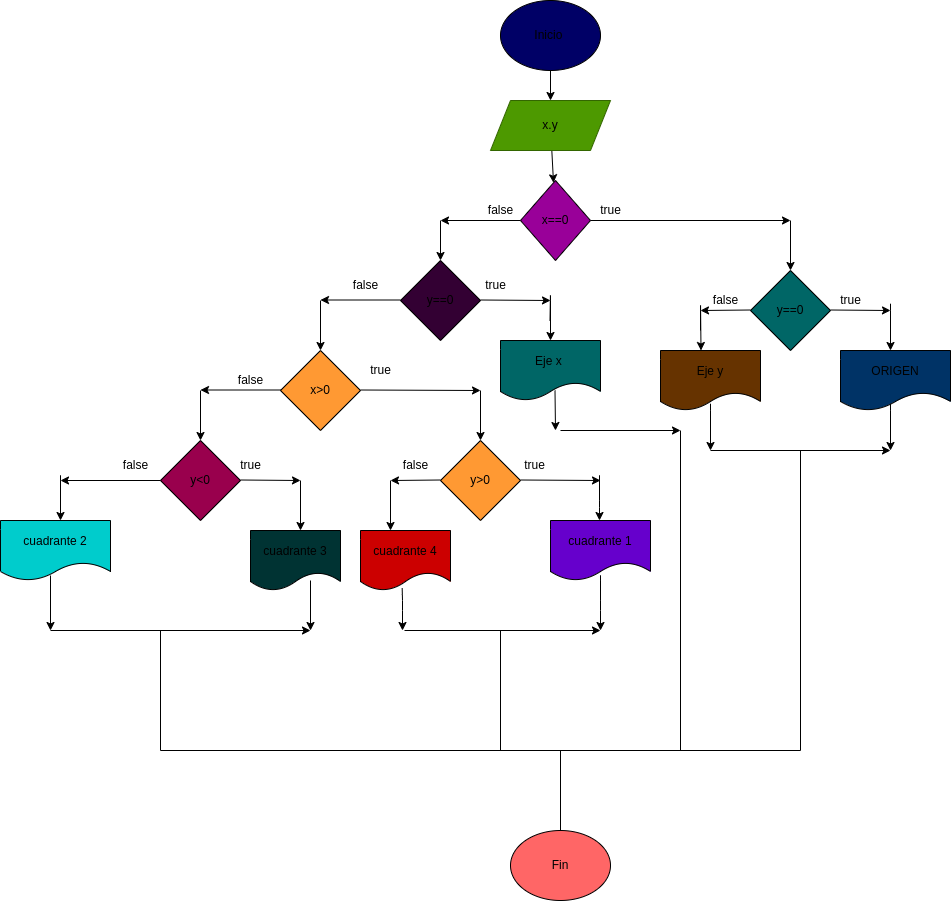

The diagram above was exported from draw.io. Its source (the exported page's mxGraphModel, read from the mxfile embedded in the PNG):
<mxGraphModel dx="1501" dy="328" grid="1" gridSize="10" guides="1" tooltips="1" connect="1" arrows="1" fold="1" page="1" pageScale="1" pageWidth="827" pageHeight="1169" math="0" shadow="0">
  <root>
    <mxCell id="0" />
    <mxCell id="1" parent="0" />
    <mxCell id="4" value="" style="edgeStyle=none;html=1;" parent="1" source="2" target="3" edge="1">
      <mxGeometry relative="1" as="geometry" />
    </mxCell>
    <mxCell id="2" value="Inicio&amp;nbsp;" style="ellipse;whiteSpace=wrap;html=1;fillColor=#000066;" parent="1" vertex="1">
      <mxGeometry x="380" y="10" width="100" height="70" as="geometry" />
    </mxCell>
    <mxCell id="6" value="" style="edgeStyle=none;html=1;" parent="1" source="3" target="5" edge="1">
      <mxGeometry relative="1" as="geometry" />
    </mxCell>
    <mxCell id="3" value="x.y" style="shape=parallelogram;perimeter=parallelogramPerimeter;whiteSpace=wrap;html=1;fixedSize=1;strokeColor=#336600;fillColor=#4D9900;" parent="1" vertex="1">
      <mxGeometry x="370" y="110" width="120" height="50" as="geometry" />
    </mxCell>
    <mxCell id="8" value="" style="edgeStyle=none;html=1;" parent="1" source="5" edge="1">
      <mxGeometry relative="1" as="geometry">
        <mxPoint x="670" y="230" as="targetPoint" />
      </mxGeometry>
    </mxCell>
    <mxCell id="10" value="" style="edgeStyle=none;html=1;" parent="1" source="5" edge="1">
      <mxGeometry relative="1" as="geometry">
        <mxPoint x="320" y="230" as="targetPoint" />
      </mxGeometry>
    </mxCell>
    <mxCell id="5" value="x==0" style="rhombus;whiteSpace=wrap;html=1;fillColor=#990099;" parent="1" vertex="1">
      <mxGeometry x="400" y="190" width="70" height="80" as="geometry" />
    </mxCell>
    <mxCell id="11" value="" style="edgeStyle=none;html=1;" parent="1" edge="1">
      <mxGeometry relative="1" as="geometry">
        <mxPoint x="320" y="230" as="sourcePoint" />
        <mxPoint x="320" y="270" as="targetPoint" />
      </mxGeometry>
    </mxCell>
    <mxCell id="15" style="edgeStyle=none;html=1;" parent="1" edge="1">
      <mxGeometry relative="1" as="geometry">
        <mxPoint x="290" y="320" as="targetPoint" />
        <mxPoint x="297" y="318" as="sourcePoint" />
      </mxGeometry>
    </mxCell>
    <mxCell id="16" value="y==0" style="rhombus;whiteSpace=wrap;html=1;fillColor=#330033;" parent="1" vertex="1">
      <mxGeometry x="280" y="270" width="80" height="80" as="geometry" />
    </mxCell>
    <mxCell id="19" value="" style="edgeStyle=none;html=1;" parent="1" edge="1">
      <mxGeometry relative="1" as="geometry">
        <mxPoint x="280" y="309.5" as="sourcePoint" />
        <mxPoint x="200" y="309.5" as="targetPoint" />
      </mxGeometry>
    </mxCell>
    <mxCell id="20" value="" style="edgeStyle=none;html=1;" parent="1" edge="1">
      <mxGeometry relative="1" as="geometry">
        <mxPoint x="200" y="310" as="sourcePoint" />
        <mxPoint x="200" y="360" as="targetPoint" />
      </mxGeometry>
    </mxCell>
    <mxCell id="21" value="x&amp;gt;0" style="rhombus;whiteSpace=wrap;html=1;fillColor=#FF9933;" parent="1" vertex="1">
      <mxGeometry x="160" y="360" width="80" height="80" as="geometry" />
    </mxCell>
    <mxCell id="22" value="" style="edgeStyle=none;html=1;" parent="1" edge="1">
      <mxGeometry relative="1" as="geometry">
        <mxPoint x="360" y="309.5" as="sourcePoint" />
        <mxPoint x="430" y="310" as="targetPoint" />
      </mxGeometry>
    </mxCell>
    <mxCell id="23" value="" style="edgeStyle=none;html=1;" parent="1" edge="1">
      <mxGeometry relative="1" as="geometry">
        <mxPoint x="429.5" y="330" as="sourcePoint" />
        <mxPoint x="430" y="350" as="targetPoint" />
        <Array as="points">
          <mxPoint x="430" y="300" />
        </Array>
      </mxGeometry>
    </mxCell>
    <mxCell id="24" value="Eje x&amp;nbsp;" style="shape=document;whiteSpace=wrap;html=1;boundedLbl=1;fillColor=#006666;" parent="1" vertex="1">
      <mxGeometry x="380" y="350" width="100" height="60" as="geometry" />
    </mxCell>
    <mxCell id="25" value="" style="edgeStyle=none;html=1;" parent="1" edge="1">
      <mxGeometry relative="1" as="geometry">
        <mxPoint x="160" y="399.5" as="sourcePoint" />
        <mxPoint x="80" y="399.5" as="targetPoint" />
      </mxGeometry>
    </mxCell>
    <mxCell id="26" value="" style="edgeStyle=none;html=1;" parent="1" edge="1">
      <mxGeometry relative="1" as="geometry">
        <mxPoint x="80" y="400" as="sourcePoint" />
        <mxPoint x="80" y="450" as="targetPoint" />
      </mxGeometry>
    </mxCell>
    <mxCell id="27" value="y&amp;lt;0" style="rhombus;whiteSpace=wrap;html=1;fillColor=#99004D;" parent="1" vertex="1">
      <mxGeometry x="40" y="450" width="80" height="80" as="geometry" />
    </mxCell>
    <mxCell id="28" value="" style="edgeStyle=none;html=1;exitX=0;exitY=0.5;exitDx=0;exitDy=0;" parent="1" source="27" edge="1">
      <mxGeometry relative="1" as="geometry">
        <mxPoint x="20" y="490" as="sourcePoint" />
        <mxPoint x="-60" y="490" as="targetPoint" />
      </mxGeometry>
    </mxCell>
    <mxCell id="29" value="" style="edgeStyle=none;html=1;" parent="1" edge="1">
      <mxGeometry relative="1" as="geometry">
        <mxPoint x="-60" y="520" as="sourcePoint" />
        <mxPoint x="-60" y="530" as="targetPoint" />
        <Array as="points">
          <mxPoint x="-60" y="480" />
        </Array>
      </mxGeometry>
    </mxCell>
    <mxCell id="31" value="" style="edgeStyle=none;html=1;" parent="1" edge="1">
      <mxGeometry relative="1" as="geometry">
        <mxPoint x="240" y="399.5" as="sourcePoint" />
        <mxPoint x="360" y="400" as="targetPoint" />
      </mxGeometry>
    </mxCell>
    <mxCell id="34" value="cuadrante 2" style="shape=document;whiteSpace=wrap;html=1;boundedLbl=1;fillColor=#00CCCC;" parent="1" vertex="1">
      <mxGeometry x="-120" y="530" width="110" height="60" as="geometry" />
    </mxCell>
    <mxCell id="35" value="" style="edgeStyle=none;html=1;" parent="1" edge="1">
      <mxGeometry relative="1" as="geometry">
        <mxPoint x="120" y="489.5" as="sourcePoint" />
        <mxPoint x="180" y="490" as="targetPoint" />
      </mxGeometry>
    </mxCell>
    <mxCell id="36" value="" style="edgeStyle=none;html=1;" parent="1" edge="1">
      <mxGeometry relative="1" as="geometry">
        <mxPoint x="180" y="490" as="sourcePoint" />
        <mxPoint x="180" y="540" as="targetPoint" />
      </mxGeometry>
    </mxCell>
    <mxCell id="37" value="cuadrante 3" style="shape=document;whiteSpace=wrap;html=1;boundedLbl=1;fillColor=#003333;" parent="1" vertex="1">
      <mxGeometry x="130" y="540" width="90" height="60" as="geometry" />
    </mxCell>
    <mxCell id="38" value="" style="edgeStyle=none;html=1;" parent="1" edge="1">
      <mxGeometry relative="1" as="geometry">
        <mxPoint x="-70" y="585" as="sourcePoint" />
        <mxPoint x="-70" y="640" as="targetPoint" />
      </mxGeometry>
    </mxCell>
    <mxCell id="39" value="" style="edgeStyle=none;html=1;" parent="1" edge="1">
      <mxGeometry relative="1" as="geometry">
        <mxPoint x="190" y="590" as="sourcePoint" />
        <mxPoint x="190" y="640" as="targetPoint" />
      </mxGeometry>
    </mxCell>
    <mxCell id="40" value="" style="edgeStyle=none;html=1;" parent="1" edge="1">
      <mxGeometry relative="1" as="geometry">
        <mxPoint x="-70" y="640" as="sourcePoint" />
        <mxPoint x="190" y="640" as="targetPoint" />
      </mxGeometry>
    </mxCell>
    <mxCell id="44" value="" style="edgeStyle=none;html=1;" parent="1" edge="1">
      <mxGeometry relative="1" as="geometry">
        <mxPoint x="360" y="400" as="sourcePoint" />
        <mxPoint x="360" y="450" as="targetPoint" />
      </mxGeometry>
    </mxCell>
    <mxCell id="45" value="y&amp;gt;0" style="rhombus;whiteSpace=wrap;html=1;fillColor=#FF9933;" parent="1" vertex="1">
      <mxGeometry x="320" y="450" width="80" height="80" as="geometry" />
    </mxCell>
    <mxCell id="46" value="" style="edgeStyle=none;html=1;" parent="1" edge="1">
      <mxGeometry relative="1" as="geometry">
        <mxPoint x="320" y="489.5" as="sourcePoint" />
        <mxPoint x="270" y="490" as="targetPoint" />
      </mxGeometry>
    </mxCell>
    <mxCell id="47" value="" style="edgeStyle=none;html=1;" parent="1" edge="1">
      <mxGeometry relative="1" as="geometry">
        <mxPoint x="270" y="490" as="sourcePoint" />
        <mxPoint x="270" y="540" as="targetPoint" />
      </mxGeometry>
    </mxCell>
    <mxCell id="48" value="cuadrante 4" style="shape=document;whiteSpace=wrap;html=1;boundedLbl=1;fillColor=#CC0000;" parent="1" vertex="1">
      <mxGeometry x="240" y="540" width="90" height="60" as="geometry" />
    </mxCell>
    <mxCell id="49" value="" style="edgeStyle=none;html=1;" parent="1" edge="1">
      <mxGeometry relative="1" as="geometry">
        <mxPoint x="400" y="489.5" as="sourcePoint" />
        <mxPoint x="480" y="490" as="targetPoint" />
      </mxGeometry>
    </mxCell>
    <mxCell id="50" value="" style="edgeStyle=none;html=1;" parent="1" edge="1">
      <mxGeometry relative="1" as="geometry">
        <mxPoint x="479" y="510" as="sourcePoint" />
        <mxPoint x="479" y="530" as="targetPoint" />
        <Array as="points">
          <mxPoint x="479" y="480" />
          <mxPoint x="479" y="510" />
        </Array>
      </mxGeometry>
    </mxCell>
    <mxCell id="51" value="cuadrante 1" style="shape=document;whiteSpace=wrap;html=1;boundedLbl=1;fillColor=#6600CC;" parent="1" vertex="1">
      <mxGeometry x="430" y="530" width="100" height="60" as="geometry" />
    </mxCell>
    <mxCell id="52" value="" style="edgeStyle=none;html=1;exitX=0.463;exitY=0.961;exitDx=0;exitDy=0;exitPerimeter=0;" parent="1" source="48" edge="1">
      <mxGeometry relative="1" as="geometry">
        <mxPoint x="290" y="630" as="sourcePoint" />
        <mxPoint x="282" y="640" as="targetPoint" />
        <Array as="points">
          <mxPoint x="282" y="610" />
        </Array>
      </mxGeometry>
    </mxCell>
    <mxCell id="54" value="" style="edgeStyle=none;html=1;" parent="1" edge="1">
      <mxGeometry relative="1" as="geometry">
        <mxPoint x="480" y="610" as="sourcePoint" />
        <mxPoint x="480" y="640" as="targetPoint" />
        <Array as="points">
          <mxPoint x="480" y="580" />
          <mxPoint x="480" y="610" />
        </Array>
      </mxGeometry>
    </mxCell>
    <mxCell id="55" value="" style="edgeStyle=none;html=1;" parent="1" edge="1">
      <mxGeometry relative="1" as="geometry">
        <mxPoint x="284" y="640" as="sourcePoint" />
        <mxPoint x="480" y="640" as="targetPoint" />
      </mxGeometry>
    </mxCell>
    <mxCell id="56" value="" style="edgeStyle=none;html=1;" parent="1" edge="1">
      <mxGeometry relative="1" as="geometry">
        <mxPoint x="434.5" y="400" as="sourcePoint" />
        <mxPoint x="435" y="440" as="targetPoint" />
      </mxGeometry>
    </mxCell>
    <mxCell id="58" value="" style="edgeStyle=none;html=1;" parent="1" edge="1">
      <mxGeometry relative="1" as="geometry">
        <mxPoint x="440" y="440" as="sourcePoint" />
        <mxPoint x="560" y="440" as="targetPoint" />
      </mxGeometry>
    </mxCell>
    <mxCell id="60" value="" style="edgeStyle=none;html=1;" parent="1" edge="1">
      <mxGeometry relative="1" as="geometry">
        <mxPoint x="670" y="230" as="sourcePoint" />
        <mxPoint x="670" y="280" as="targetPoint" />
      </mxGeometry>
    </mxCell>
    <mxCell id="61" value="y==0" style="rhombus;whiteSpace=wrap;html=1;fillColor=#006666;" parent="1" vertex="1">
      <mxGeometry x="630" y="280" width="80" height="80" as="geometry" />
    </mxCell>
    <mxCell id="62" value="" style="edgeStyle=none;html=1;" parent="1" edge="1">
      <mxGeometry relative="1" as="geometry">
        <mxPoint x="630" y="319.5" as="sourcePoint" />
        <mxPoint x="580" y="320" as="targetPoint" />
        <Array as="points">
          <mxPoint x="630" y="319.5" />
        </Array>
      </mxGeometry>
    </mxCell>
    <mxCell id="63" value="" style="edgeStyle=none;html=1;" parent="1" edge="1">
      <mxGeometry relative="1" as="geometry">
        <mxPoint x="580" y="340" as="sourcePoint" />
        <mxPoint x="580.5" y="360" as="targetPoint" />
        <Array as="points">
          <mxPoint x="580" y="310" />
        </Array>
      </mxGeometry>
    </mxCell>
    <mxCell id="64" value="" style="edgeStyle=none;html=1;" parent="1" edge="1">
      <mxGeometry relative="1" as="geometry">
        <mxPoint x="710" y="319.5" as="sourcePoint" />
        <mxPoint x="770" y="320" as="targetPoint" />
      </mxGeometry>
    </mxCell>
    <mxCell id="67" value="" style="edgeStyle=none;html=1;" parent="1" edge="1">
      <mxGeometry relative="1" as="geometry">
        <mxPoint x="770" y="320" as="sourcePoint" />
        <mxPoint x="770" y="360" as="targetPoint" />
        <Array as="points">
          <mxPoint x="770" y="310" />
        </Array>
      </mxGeometry>
    </mxCell>
    <mxCell id="68" value="Eje y" style="shape=document;whiteSpace=wrap;html=1;boundedLbl=1;fillColor=#663300;" parent="1" vertex="1">
      <mxGeometry x="540" y="360" width="100" height="60" as="geometry" />
    </mxCell>
    <mxCell id="69" value="ORIGEN" style="shape=document;whiteSpace=wrap;html=1;boundedLbl=1;fillColor=#003366;" parent="1" vertex="1">
      <mxGeometry x="720" y="360" width="110" height="60" as="geometry" />
    </mxCell>
    <mxCell id="70" value="" style="edgeStyle=none;html=1;" parent="1" edge="1">
      <mxGeometry relative="1" as="geometry">
        <mxPoint x="590" y="420" as="sourcePoint" />
        <mxPoint x="590" y="460" as="targetPoint" />
        <Array as="points">
          <mxPoint x="590" y="410" />
        </Array>
      </mxGeometry>
    </mxCell>
    <mxCell id="73" value="" style="edgeStyle=none;html=1;" parent="1" edge="1">
      <mxGeometry relative="1" as="geometry">
        <mxPoint x="770" y="420" as="sourcePoint" />
        <mxPoint x="770" y="460" as="targetPoint" />
        <Array as="points">
          <mxPoint x="770" y="410" />
        </Array>
      </mxGeometry>
    </mxCell>
    <mxCell id="74" value="" style="edgeStyle=none;html=1;" parent="1" edge="1">
      <mxGeometry relative="1" as="geometry">
        <mxPoint x="590" y="460" as="sourcePoint" />
        <mxPoint x="770" y="460" as="targetPoint" />
      </mxGeometry>
    </mxCell>
    <mxCell id="76" value="" style="endArrow=none;html=1;" parent="1" edge="1">
      <mxGeometry width="50" height="50" relative="1" as="geometry">
        <mxPoint x="40" y="760" as="sourcePoint" />
        <mxPoint x="40" y="640" as="targetPoint" />
      </mxGeometry>
    </mxCell>
    <mxCell id="77" value="" style="endArrow=none;html=1;" parent="1" edge="1">
      <mxGeometry width="50" height="50" relative="1" as="geometry">
        <mxPoint x="680" y="760" as="sourcePoint" />
        <mxPoint x="680" y="460" as="targetPoint" />
      </mxGeometry>
    </mxCell>
    <mxCell id="78" value="" style="endArrow=none;html=1;" parent="1" edge="1">
      <mxGeometry width="50" height="50" relative="1" as="geometry">
        <mxPoint x="380" y="760" as="sourcePoint" />
        <mxPoint x="380" y="640" as="targetPoint" />
      </mxGeometry>
    </mxCell>
    <mxCell id="79" value="" style="endArrow=none;html=1;" parent="1" edge="1">
      <mxGeometry width="50" height="50" relative="1" as="geometry">
        <mxPoint x="40" y="760" as="sourcePoint" />
        <mxPoint x="680" y="760" as="targetPoint" />
      </mxGeometry>
    </mxCell>
    <mxCell id="80" value="" style="endArrow=none;html=1;" parent="1" edge="1">
      <mxGeometry width="50" height="50" relative="1" as="geometry">
        <mxPoint x="560" y="760" as="sourcePoint" />
        <mxPoint x="560" y="440" as="targetPoint" />
      </mxGeometry>
    </mxCell>
    <mxCell id="81" value="" style="endArrow=none;html=1;" parent="1" edge="1">
      <mxGeometry width="50" height="50" relative="1" as="geometry">
        <mxPoint x="440" y="840" as="sourcePoint" />
        <mxPoint x="440" y="760" as="targetPoint" />
      </mxGeometry>
    </mxCell>
    <mxCell id="82" value="Fin" style="ellipse;whiteSpace=wrap;html=1;fillColor=#FF6666;" parent="1" vertex="1">
      <mxGeometry x="390" y="840" width="100" height="70" as="geometry" />
    </mxCell>
    <mxCell id="83" value="false" style="text;html=1;align=center;verticalAlign=middle;resizable=0;points=[];autosize=1;strokeColor=none;fillColor=none;" parent="1" vertex="1">
      <mxGeometry x="355" y="205" width="50" height="30" as="geometry" />
    </mxCell>
    <mxCell id="84" value="true" style="text;html=1;align=center;verticalAlign=middle;resizable=0;points=[];autosize=1;strokeColor=none;fillColor=none;" parent="1" vertex="1">
      <mxGeometry x="470" y="205" width="40" height="30" as="geometry" />
    </mxCell>
    <mxCell id="85" value="false" style="text;html=1;align=center;verticalAlign=middle;resizable=0;points=[];autosize=1;strokeColor=none;fillColor=none;" parent="1" vertex="1">
      <mxGeometry x="220" y="280" width="50" height="30" as="geometry" />
    </mxCell>
    <mxCell id="86" value="true" style="text;html=1;align=center;verticalAlign=middle;resizable=0;points=[];autosize=1;strokeColor=none;fillColor=none;" parent="1" vertex="1">
      <mxGeometry x="355" y="280" width="40" height="30" as="geometry" />
    </mxCell>
    <mxCell id="87" value="false" style="text;html=1;align=center;verticalAlign=middle;resizable=0;points=[];autosize=1;strokeColor=none;fillColor=none;" parent="1" vertex="1">
      <mxGeometry x="105" y="375" width="50" height="30" as="geometry" />
    </mxCell>
    <mxCell id="89" value="true" style="text;html=1;align=center;verticalAlign=middle;resizable=0;points=[];autosize=1;strokeColor=none;fillColor=none;" parent="1" vertex="1">
      <mxGeometry x="240" y="365" width="40" height="30" as="geometry" />
    </mxCell>
    <mxCell id="90" value="false" style="text;html=1;align=center;verticalAlign=middle;resizable=0;points=[];autosize=1;strokeColor=none;fillColor=none;" parent="1" vertex="1">
      <mxGeometry x="-10" y="460" width="50" height="30" as="geometry" />
    </mxCell>
    <mxCell id="91" value="true" style="text;html=1;align=center;verticalAlign=middle;resizable=0;points=[];autosize=1;strokeColor=none;fillColor=none;" parent="1" vertex="1">
      <mxGeometry x="110" y="460" width="40" height="30" as="geometry" />
    </mxCell>
    <mxCell id="92" value="false" style="text;html=1;align=center;verticalAlign=middle;resizable=0;points=[];autosize=1;strokeColor=none;fillColor=none;" parent="1" vertex="1">
      <mxGeometry x="580" y="295" width="50" height="30" as="geometry" />
    </mxCell>
    <mxCell id="93" value="true" style="text;html=1;align=center;verticalAlign=middle;resizable=0;points=[];autosize=1;strokeColor=none;fillColor=none;" parent="1" vertex="1">
      <mxGeometry x="710" y="295" width="40" height="30" as="geometry" />
    </mxCell>
    <mxCell id="94" value="false" style="text;html=1;align=center;verticalAlign=middle;resizable=0;points=[];autosize=1;strokeColor=none;fillColor=none;" parent="1" vertex="1">
      <mxGeometry x="270" y="460" width="50" height="30" as="geometry" />
    </mxCell>
    <mxCell id="95" value="true" style="text;html=1;align=center;verticalAlign=middle;resizable=0;points=[];autosize=1;strokeColor=none;fillColor=none;" parent="1" vertex="1">
      <mxGeometry x="394" y="460" width="40" height="30" as="geometry" />
    </mxCell>
  </root>
</mxGraphModel>